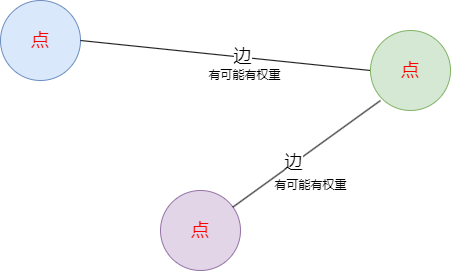

The diagram above was exported from draw.io. Its source (the exported page's mxGraphModel, read from the mxfile embedded in the PNG):
<mxGraphModel dx="2074" dy="1060" grid="1" gridSize="10" guides="1" tooltips="1" connect="1" arrows="1" fold="1" page="1" pageScale="1" pageWidth="827" pageHeight="1169" math="0" shadow="0">
  <root>
    <mxCell id="0" />
    <mxCell id="1" parent="0" />
    <mxCell id="1SIazvjCiWjYMteq1AGk-1" value="&lt;font color=&quot;#ff0000&quot; style=&quot;font-size: 18px;&quot;&gt;点&lt;/font&gt;" style="ellipse;whiteSpace=wrap;html=1;aspect=fixed;fillColor=#dae8fc;strokeColor=#6c8ebf;" vertex="1" parent="1">
      <mxGeometry x="220" y="290" width="80" height="80" as="geometry" />
    </mxCell>
    <mxCell id="1SIazvjCiWjYMteq1AGk-2" value="" style="endArrow=none;html=1;rounded=0;exitX=1;exitY=0.5;exitDx=0;exitDy=0;" edge="1" parent="1" source="1SIazvjCiWjYMteq1AGk-1">
      <mxGeometry width="50" height="50" relative="1" as="geometry">
        <mxPoint x="390" y="570" as="sourcePoint" />
        <mxPoint x="590" y="360" as="targetPoint" />
      </mxGeometry>
    </mxCell>
    <mxCell id="1SIazvjCiWjYMteq1AGk-7" value="&lt;font style=&quot;font-size: 18px;&quot;&gt;边&lt;/font&gt;" style="edgeLabel;html=1;align=center;verticalAlign=middle;resizable=0;points=[];" vertex="1" connectable="0" parent="1SIazvjCiWjYMteq1AGk-2">
      <mxGeometry x="0.1099" y="1" relative="1" as="geometry">
        <mxPoint as="offset" />
      </mxGeometry>
    </mxCell>
    <mxCell id="1SIazvjCiWjYMteq1AGk-3" value="&lt;font color=&quot;#ff0000&quot; style=&quot;font-size: 18px;&quot;&gt;点&lt;/font&gt;" style="ellipse;whiteSpace=wrap;html=1;aspect=fixed;fillColor=#d5e8d4;strokeColor=#82b366;" vertex="1" parent="1">
      <mxGeometry x="590" y="320" width="80" height="80" as="geometry" />
    </mxCell>
    <mxCell id="1SIazvjCiWjYMteq1AGk-4" value="&lt;font color=&quot;#ff0000&quot; style=&quot;font-size: 18px;&quot;&gt;点&lt;/font&gt;" style="ellipse;whiteSpace=wrap;html=1;aspect=fixed;fillColor=#e1d5e7;strokeColor=#9673a6;" vertex="1" parent="1">
      <mxGeometry x="380" y="480" width="80" height="80" as="geometry" />
    </mxCell>
    <mxCell id="1SIazvjCiWjYMteq1AGk-6" value="" style="endArrow=none;html=1;rounded=0;" edge="1" parent="1" source="1SIazvjCiWjYMteq1AGk-4">
      <mxGeometry width="50" height="50" relative="1" as="geometry">
        <mxPoint x="550" y="440" as="sourcePoint" />
        <mxPoint x="600" y="390" as="targetPoint" />
      </mxGeometry>
    </mxCell>
    <mxCell id="1SIazvjCiWjYMteq1AGk-10" value="&lt;font style=&quot;font-size: 18px;&quot;&gt;边&lt;/font&gt;" style="edgeLabel;html=1;align=center;verticalAlign=middle;resizable=0;points=[];" vertex="1" connectable="0" parent="1SIazvjCiWjYMteq1AGk-6">
      <mxGeometry x="-0.1762" y="2" relative="1" as="geometry">
        <mxPoint as="offset" />
      </mxGeometry>
    </mxCell>
    <mxCell id="1SIazvjCiWjYMteq1AGk-12" value="有可能有权重" style="text;html=1;align=center;verticalAlign=middle;resizable=0;points=[];autosize=1;strokeColor=none;fillColor=none;" vertex="1" parent="1">
      <mxGeometry x="480" y="460" width="100" height="30" as="geometry" />
    </mxCell>
    <mxCell id="1SIazvjCiWjYMteq1AGk-13" value="有可能有权重" style="text;html=1;align=center;verticalAlign=middle;resizable=0;points=[];autosize=1;strokeColor=none;fillColor=none;" vertex="1" parent="1">
      <mxGeometry x="414" y="350" width="100" height="30" as="geometry" />
    </mxCell>
  </root>
</mxGraphModel>